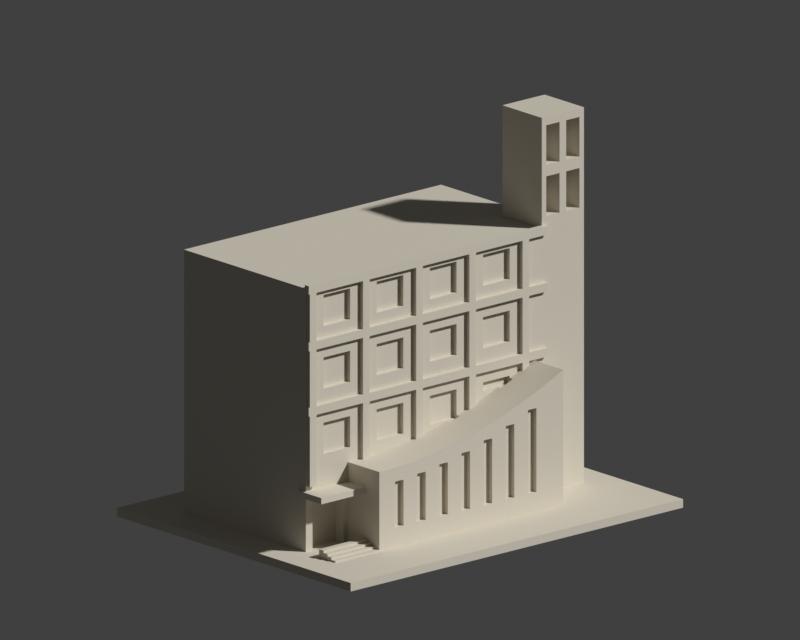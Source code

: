 # Source: scene.blend  (saved by Blender 4.3.34; exported with 4.5.12 LTS)
import bpy
from mathutils import Matrix  # noqa: F401  (used for matrix-valued properties, if any)

bpy.ops.wm.read_factory_settings(use_empty=True)
scene = bpy.context.scene
scene.name = 'Scene'

# ---- collections
col_collection = bpy.data.collections.new('Collection'); scene.collection.children.link(col_collection)

# ---- materials (node trees are filled in below, after node groups)
mat_warm_stone_preview_only = bpy.data.materials.new('Warm stone preview only')
mat_warm_stone_preview_only.diffuse_color = (0.69, 0.64, 0.54, 1.0)

# ---- material node trees

# ---- world
world_world = bpy.data.worlds.new('World'); scene.world = world_world
world_world.use_nodes = True; world_world.node_tree.nodes.clear()
_N = world_world.node_tree.nodes; _L = world_world.node_tree.links
n0 = _N.new('ShaderNodeOutputWorld'); n0.name = 'World Output'; n0.location = (300, 300)
n1 = _N.new('ShaderNodeBackground'); n1.name = 'Background'; n1.location = (10, 300)
n1.inputs[0].default_value = (0.05088, 0.05088, 0.05088, 1.0)
_L.new(n1.outputs[0], n0.inputs[0])
n0.is_active_output = True
world_world.color = (0.055, 0.065, 0.085)
world_world.sun_shadow_jitter_overblur = 0.0

# ---- cameras
cam_camera_001 = bpy.data.cameras.new('Camera.001')
cam_camera_001.type = 'ORTHO'
cam_camera_001.ortho_scale = 270.2
cam_camera_001.display_size = 1000.0

# ---- meshes
me_model = bpy.data.meshes.new('model')
me_model.from_pydata([(-75.0, -59.5, 3.0), (-39.0, -38.15, 3.0), (-63.0, -38.15, 3.0), (-75.0, -59.5, 0.0), (-75.0, 59.5, 3.0), (-63.0, -29.85, 3.0), (-59.0, -22.0, 3.0), (-62.0, -22.0, 3.0), (-53.19, -26.0, 3.0), (-63.0, -35.85, 3.0), (-63.0, -34.15, 3.0), (-63.0, -31.85, 3.0), (-43.0, -29.85, 3.0), (-48.34, -24.09, 3.0), (-43.0, -22.0, 3.0), (-45.0, -22.0, 3.0), (75.0, -59.5, 0.0), (40.0, -38.0, 3.0), (-39.0, -38.0, 3.0), (-75.0, 59.5, 0.0), (-62.0, 40.0, 3.0), (75.0, 59.5, 3.0), (75.0, -59.5, 3.0), (40.0, -22.0, 3.0), (53.97, -22.0, 3.0), (63.5, -22.0, 3.0), (75.0, 59.5, 0.0), (54.0, 40.0, 3.0), (54.0, -2.0, 3.0), (63.5, -2.0, 3.0), (-59.0, -22.0, 22.0), (-62.0, -22.0, 22.0), (-62.0, -19.0, 22.0), (-62.0, -22.0, 24.2), (-61.5, -22.0, 26.0), (-62.0, -22.0, 51.0), (-62.0, -19.0, 24.2), (-58.5, -22.0, 26.0), (-43.0, -22.0, 22.0), (-45.0, -22.0, 22.0), (-43.0, -22.0, 24.2), (-43.0, -22.0, 31.0), (-54.0, -22.0, 36.0), (-37.5, -22.0, 31.09), (-40.56, -22.0, 31.02), (-38.12, -22.0, 31.07), (-54.0, -22.0, 47.0), (-58.5, -22.0, 51.0), (-61.5, -22.0, 51.0), (-62.0, -22.0, 54.0), (-61.5, -22.0, 54.0), (-62.0, -22.0, 74.0), (-61.5, -22.0, 74.0), (-58.5, -22.0, 54.0), (-54.0, -22.0, 70.0), (-58.5, -22.0, 74.0), (-62.0, 40.0, 95.8), (-42.0, -22.0, 47.0), (-42.0, -22.0, 36.0), (-37.5, -22.0, 51.0), (-37.5, -22.0, 54.0), (-54.0, -22.0, 59.0), (-42.0, -22.0, 59.0), (-37.5, -22.0, 74.0), (-30.79, -22.0, 31.43), (-28.35, -22.0, 31.61), (-30.0, -22.0, 36.0), (-25.91, -22.0, 31.84), (-23.47, -22.0, 32.09), (-21.03, -22.0, 32.38), (-18.59, -22.0, 32.7), (-16.15, -22.0, 33.06), (-13.5, -22.0, 33.49), (-13.71, -22.0, 33.45), (-34.5, -22.0, 31.21), (-33.24, -22.0, 31.27), (-34.5, -22.0, 51.0), (-30.0, -22.0, 47.0), (-18.0, -22.0, 36.0), (-18.0, -22.0, 47.0), (-13.5, -22.0, 51.0), (-34.5, -22.0, 54.0), (-30.0, -22.0, 70.0), (-34.5, -22.0, 74.0), (-30.0, -22.0, 59.0), (-13.5, -22.0, 54.0), (-18.0, -22.0, 59.0), (-10.5, -22.0, 34.02), (-8.824, -22.0, 34.34), (-10.5, -22.0, 51.0), (-6.382, -22.0, 34.83), (-3.941, -22.0, 35.36), (-6.0, -22.0, 36.72), (-1.5, -22.0, 35.92), (0.9412, -22.0, 36.52), (1.729, -22.0, 36.72), (-6.0, -22.0, 47.0), (6.0, -22.0, 47.0), (-13.5, -22.0, 74.0), (-10.5, -22.0, 54.0), (10.5, -22.0, 54.0), (-6.0, -22.0, 59.0), (-6.0, -22.0, 70.0), (-10.5, -22.0, 74.0), (-62.0, -22.0, 77.0), (-61.5, -22.0, 77.0), (-62.0, -22.0, 94.0), (-61.5, -22.0, 94.0), (-58.5, -22.0, 77.0), (-54.0, -22.0, 92.0), (-58.5, -22.0, 94.0), (-62.0, -22.0, 95.8), (-62.0, -21.5, 95.8), (-42.0, -22.0, 70.0), (-54.0, -22.0, 81.0), (-37.5, -22.0, 77.0), (-42.0, -22.0, 81.0), (-37.5, -22.0, 94.0), (-42.0, -22.0, 92.0), (-34.5, -22.0, 77.0), (-30.0, -22.0, 81.0), (-30.0, -22.0, 92.0), (-18.0, -22.0, 70.0), (-13.5, -22.0, 77.0), (-18.0, -22.0, 81.0), (-34.5, -22.0, 94.0), (-13.5, -22.0, 94.0), (-18.0, -22.0, 92.0), (44.5, -21.5, 95.8), (6.0, -22.0, 70.0), (-10.5, -22.0, 77.0), (-6.0, -22.0, 81.0), (-6.0, -22.0, 92.0), (10.5, -22.0, 77.0), (-10.5, -22.0, 94.0), (10.5, -22.0, 94.0), (54.0, 40.0, 95.8), (10.5, -22.0, 51.0), (8.265, -22.0, 38.52), (6.0, -22.0, 37.87), (10.5, -22.0, 39.19), (13.5, -22.0, 40.13), (15.59, -22.0, 40.82), (13.5, -22.0, 51.0), (18.03, -22.0, 41.65), (18.0, -22.0, 43.96), (18.0, -22.0, 47.0), (6.0, -22.0, 59.0), (10.5, -22.0, 74.0), (13.5, -22.0, 54.0), (18.0, -22.0, 59.0), (18.0, -22.0, 70.0), (13.5, -22.0, 74.0), (20.47, -22.0, 42.52), (22.91, -22.0, 43.42), (24.31, -22.0, 43.96), (30.0, -22.0, 47.0), (32.68, -22.0, 47.38), (34.5, -22.0, 51.0), (30.24, -22.0, 46.34), (30.0, -22.0, 46.24), (34.5, -22.0, 48.18), (34.5, -22.0, 54.0), (30.0, -22.0, 59.0), (34.5, -22.0, 74.0), (40.0, -22.0, 50.7), (46.0, -22.0, 51.0), (37.5, -22.0, 49.53), (37.56, -22.0, 49.56), (37.5, -22.0, 51.0), (37.5, -22.0, 54.0), (46.0, -22.0, 54.0), (37.5, -22.0, 74.0), (46.0, -22.0, 74.0), (6.0, -22.0, 81.0), (13.5, -22.0, 77.0), (18.0, -22.0, 81.0), (18.0, -22.0, 92.0), (6.0, -22.0, 92.0), (13.5, -22.0, 94.0), (30.0, -22.0, 70.0), (34.5, -22.0, 77.0), (30.0, -22.0, 81.0), (34.5, -22.0, 94.0), (30.0, -22.0, 92.0), (37.5, -22.0, 77.0), (46.0, -22.0, 77.0), (37.5, -22.0, 94.0), (46.0, -22.0, 94.0), (54.0, -2.0, 95.8), (44.5, -2.0, 95.8), (-54.0, -20.4, 36.0), (-42.0, -20.4, 36.0), (-54.0, -20.4, 47.0), (-42.0, -20.4, 47.0), (-54.0, -20.4, 59.0), (-42.0, -20.4, 59.0), (-54.0, -20.4, 70.0), (-42.0, -20.4, 70.0), (-54.0, -20.4, 81.0), (-42.0, -20.4, 81.0), (-54.0, -20.4, 92.0), (-42.0, -20.4, 92.0), (-30.0, -20.4, 36.0), (-30.0, -20.4, 47.0), (-18.0, -20.4, 36.0), (-18.0, -20.4, 47.0), (-30.0, -20.4, 59.0), (-30.0, -20.4, 70.0), (-18.0, -20.4, 59.0), (-18.0, -20.4, 70.0), (-30.0, -20.4, 81.0), (-18.0, -20.4, 81.0), (-30.0, -20.4, 92.0), (-18.0, -20.4, 92.0), (-6.0, -20.4, 36.72), (-6.0, -20.4, 47.0), (6.0, -20.4, 47.0), (6.0, -23.6, 36.72), (1.729, -23.6, 36.72), (3.382, -23.6, 37.15), (5.824, -23.6, 37.82), (6.0, -23.6, 37.87), (6.0, -20.4, 36.72), (-6.0, -20.4, 59.0), (6.0, -20.4, 59.0), (-6.0, -20.4, 70.0), (6.0, -20.4, 70.0), (-6.0, -20.4, 81.0), (6.0, -20.4, 81.0), (-6.0, -20.4, 92.0), (6.0, -20.4, 92.0), (18.0, -20.4, 43.96), (18.0, -20.4, 47.0), (30.0, -23.6, 43.96), (24.31, -23.6, 43.96), (25.35, -23.6, 44.36), (27.79, -23.6, 45.33), (30.0, -20.4, 47.0), (30.0, -20.4, 43.96), (30.0, -23.6, 46.24), (18.0, -20.4, 59.0), (18.0, -20.4, 70.0), (30.0, -20.4, 59.0), (30.0, -20.4, 70.0), (18.0, -20.4, 81.0), (18.0, -20.4, 92.0), (30.0, -20.4, 81.0), (30.0, -20.4, 92.0), (-61.5, -23.5, 26.0), (-58.5, -23.5, 26.0), (-61.5, -23.5, 51.0), (-58.5, -23.5, 51.0), (-61.5, -23.5, 54.0), (-61.5, -23.5, 74.0), (-58.5, -23.5, 54.0), (-58.5, -23.5, 74.0), (-61.5, -23.5, 77.0), (-61.5, -23.5, 94.0), (-58.5, -23.5, 77.0), (-58.5, -23.5, 94.0), (-37.5, -23.5, 31.09), (-35.68, -23.5, 31.15), (-37.5, -23.5, 51.0), (-34.5, -23.5, 31.21), (-34.5, -23.5, 51.0), (-37.5, -23.5, 54.0), (-34.5, -23.5, 54.0), (-37.5, -23.5, 74.0), (-34.5, -23.5, 74.0), (-37.5, -23.5, 77.0), (-34.5, -23.5, 77.0), (-37.5, -23.5, 94.0), (-34.5, -23.5, 94.0), (-13.5, -23.5, 33.49), (-13.5, -23.5, 51.0), (-11.26, -23.5, 33.88), (-10.5, -23.5, 34.02), (-10.5, -23.5, 51.0), (-13.5, -23.5, 54.0), (-10.5, -23.5, 54.0), (-13.5, -23.5, 74.0), (-10.5, -23.5, 74.0), (-13.5, -23.5, 77.0), (-10.5, -23.5, 77.0), (-13.5, -23.5, 94.0), (-10.5, -23.5, 94.0), (10.5, -23.5, 39.19), (10.71, -23.5, 39.25), (10.5, -23.5, 51.0), (13.15, -23.5, 40.01), (13.5, -23.5, 40.13), (13.5, -23.5, 51.0), (10.5, -23.5, 54.0), (13.5, -23.5, 54.0), (10.5, -23.5, 74.0), (13.5, -23.5, 74.0), (10.5, -23.5, 77.0), (13.5, -23.5, 77.0), (10.5, -23.5, 94.0), (13.5, -23.5, 94.0), (34.5, -23.5, 48.18), (35.12, -23.5, 48.45), (34.5, -23.5, 51.0), (37.5, -23.5, 49.53), (37.5, -23.5, 51.0), (34.5, -23.5, 54.0), (34.5, -23.5, 74.0), (37.5, -23.5, 54.0), (37.5, -23.5, 74.0), (34.5, -23.5, 77.0), (37.5, -23.5, 77.0), (34.5, -23.5, 94.0), (37.5, -23.5, 94.0), (-62.0, -23.5, 51.0), (-62.0, -23.5, 54.0), (46.0, -23.5, 51.0), (46.0, -23.5, 54.0), (-62.0, -23.5, 74.0), (-62.0, -23.5, 77.0), (46.0, -23.5, 74.0), (46.0, -23.5, 77.0), (-62.0, -23.5, 94.0), (-62.0, -23.5, 97.0), (-62.0, -21.5, 97.0), (46.0, -23.5, 97.0), (44.5, -21.5, 97.0), (46.0, -23.5, 94.0), (44.5, -22.0, 97.0), (46.0, -22.0, 97.0), (46.5, -22.0, 100.0), (63.5, -22.0, 135.0), (61.5, -2.0, 100.0), (52.5, -22.0, 100.0), (46.5, -2.0, 100.0), (52.5, -2.0, 100.0), (55.5, -22.0, 100.0), (61.5, -22.0, 100.0), (61.5, -22.0, 114.0), (61.5, -22.0, 118.0), (61.5, -22.0, 132.0), (61.5, -2.0, 114.0), (61.5, -2.0, 118.0), (61.5, -2.0, 132.0), (63.5, -2.0, 135.0), (55.5, -2.0, 100.0), (46.5, -22.0, 114.0), (44.5, -22.0, 135.0), (46.5, -22.0, 118.0), (44.5, -2.0, 135.0), (46.5, -22.0, 132.0), (55.5, -22.0, 114.0), (52.5, -22.0, 114.0), (52.5, -22.0, 118.0), (55.5, -22.0, 118.0), (55.5, -22.0, 132.0), (52.5, -22.0, 132.0), (46.5, -2.0, 114.0), (52.5, -2.0, 114.0), (55.5, -2.0, 114.0), (46.5, -2.0, 118.0), (52.5, -2.0, 118.0), (55.5, -2.0, 118.0), (46.5, -2.0, 132.0), (52.5, -2.0, 132.0), (55.5, -2.0, 132.0), (-35.9, -38.0, 10.0), (-39.0, -38.0, 3.6), (-43.0, -38.0, 3.6), (-43.0, -38.0, 31.0), (-43.0, -36.15, 4.4), (-43.0, -36.15, 3.6), (-43.0, -34.15, 5.2), (-43.0, -34.15, 4.4), (-43.0, -32.15, 6.0), (-43.0, -32.15, 5.2), (-43.0, -31.0, 22.0), (-40.56, -38.0, 31.02), (-38.12, -38.0, 31.07), (-35.68, -38.0, 31.15), (-43.0, -31.0, 24.2), (-43.0, -29.85, 6.0), (-32.1, -38.0, 10.0), (-25.9, -38.0, 10.0), (-22.1, -38.0, 10.0), (-35.9, -38.0, 26.23), (-32.1, -38.0, 26.23), (-15.9, -38.0, 10.0), (-12.1, -38.0, 10.0), (-5.9, -38.0, 10.0), (-33.24, -38.0, 31.27), (-30.79, -38.0, 31.43), (-28.35, -38.0, 31.61), (-25.91, -38.0, 31.84), (-25.9, -38.0, 27.03), (-15.9, -38.0, 28.4), (-22.1, -38.0, 27.03), (-23.47, -38.0, 32.09), (-12.1, -38.0, 28.4), (-21.03, -38.0, 32.38), (-18.59, -38.0, 32.7), (-2.1, -38.0, 10.0), (4.1, -38.0, 10.0), (7.9, -38.0, 10.0), (-5.9, -38.0, 30.35), (-16.15, -38.0, 33.06), (-13.71, -38.0, 33.45), (-11.26, -38.0, 33.88), (4.1, -38.0, 32.87), (-2.1, -38.0, 30.35), (-8.824, -38.0, 34.34), (-6.382, -38.0, 34.83), (-3.941, -38.0, 35.36), (-1.5, -38.0, 35.92), (0.9412, -38.0, 36.52), (14.1, -38.0, 35.95), (14.1, -38.0, 10.0), (7.9, -38.0, 32.87), (17.9, -38.0, 10.0), (24.1, -38.0, 10.0), (27.9, -38.0, 10.0), (24.1, -38.0, 39.61), (17.9, -38.0, 35.95), (27.9, -38.0, 39.61), (27.79, -38.0, 45.33), (30.24, -38.0, 46.34), (32.68, -38.0, 47.38), (35.12, -38.0, 48.45), (3.382, -38.0, 37.15), (5.824, -38.0, 37.82), (8.265, -38.0, 38.52), (10.71, -38.0, 39.25), (13.15, -38.0, 40.01), (15.59, -38.0, 40.82), (18.03, -38.0, 41.65), (20.47, -38.0, 42.52), (22.91, -38.0, 43.42), (25.35, -38.0, 44.36), (37.56, -38.0, 49.56), (40.0, -38.0, 50.7), (-32.1, -36.4, 10.0), (-35.9, -36.4, 10.0), (-32.1, -36.4, 26.23), (-35.9, -36.4, 26.23), (-25.9, -36.4, 10.0), (-22.1, -36.4, 10.0), (-22.1, -36.4, 27.03), (-25.9, -36.4, 27.03), (-15.9, -36.4, 10.0), (-12.1, -36.4, 10.0), (-12.1, -36.4, 28.4), (-15.9, -36.4, 28.4), (-5.9, -36.4, 10.0), (-2.1, -36.4, 10.0), (-2.1, -36.4, 30.35), (-5.9, -36.4, 30.35), (7.9, -36.4, 10.0), (4.1, -36.4, 10.0), (7.9, -36.4, 32.87), (4.1, -36.4, 32.87), (17.9, -36.4, 10.0), (14.1, -36.4, 10.0), (17.9, -36.4, 35.95), (14.1, -36.4, 35.95), (27.9, -36.4, 10.0), (24.1, -36.4, 10.0), (27.9, -36.4, 39.61), (24.1, -36.4, 39.61), (-59.0, -18.0, 3.0), (-59.0, -18.0, 22.0), (-52.0, -22.0, 22.0), (-45.0, -18.0, 3.0), (-45.0, -18.0, 22.0), (-48.03, -24.27, 22.0), (-63.0, -31.0, 22.0), (-63.0, -31.0, 24.2), (-63.0, -19.0, 24.2), (-63.0, -19.0, 22.0), (-63.0, -38.15, 3.6), (-63.0, -36.15, 3.6), (-63.0, -35.85, 3.6), (-39.0, -38.15, 3.6), (-63.0, -36.15, 4.4), (-63.0, -34.15, 4.4), (-63.0, -34.15, 5.2), (-63.0, -32.15, 5.2), (-63.0, -31.85, 5.2), (-63.0, -32.15, 6.0), (-63.0, -29.85, 6.0)], [], [(0, 1, 2), (3, 0, 4), (5, 6, 7), (5, 8, 6), (0, 2, 4), (2, 9, 4), (9, 10, 4), (10, 11, 4), (11, 5, 4), (5, 12, 8), (12, 13, 8), (12, 14, 13), (14, 15, 13), (3, 16, 0), (0, 17, 1), (1, 17, 18), (3, 19, 16), (5, 7, 4), (3, 4, 19), (7, 20, 4), (19, 4, 21), (20, 21, 4), (0, 22, 17), (0, 16, 22), (17, 22, 23), (22, 24, 23), (22, 25, 24), (16, 26, 22), (22, 21, 25), (19, 26, 16), (20, 27, 21), (19, 21, 26), (28, 29, 27), (25, 21, 29), (22, 26, 21), (29, 21, 27), (7, 30, 31), (7, 31, 32), (7, 6, 30), (33, 34, 35), (33, 35, 36), (33, 37, 34), (14, 38, 15), (38, 39, 15), (33, 40, 37), (37, 41, 42), (37, 40, 41), (41, 43, 42), (41, 44, 43), (44, 45, 43), (37, 46, 47), (34, 48, 35), (49, 50, 51), (50, 52, 51), (53, 54, 55), (7, 32, 56), (36, 35, 56), (35, 49, 56), (37, 42, 46), (47, 46, 57), (43, 58, 42), (43, 59, 58), (47, 57, 59), (59, 57, 58), (53, 60, 61), (53, 61, 54), (60, 62, 61), (60, 63, 62), (64, 65, 66), (65, 67, 66), (67, 68, 66), (68, 69, 66), (69, 70, 66), (70, 71, 72), (71, 73, 72), (74, 75, 76), (75, 64, 76), (64, 66, 76), (76, 66, 77), (70, 78, 66), (76, 77, 79), (76, 79, 80), (81, 82, 83), (81, 84, 82), (81, 85, 84), (85, 86, 84), (70, 72, 78), (72, 80, 78), (87, 88, 89), (80, 79, 78), (90, 91, 92), (88, 90, 89), (90, 92, 89), (91, 93, 92), (93, 94, 92), (94, 95, 92), (89, 92, 96), (89, 96, 97), (85, 98, 86), (99, 100, 101), (99, 101, 102), (99, 102, 103), (104, 105, 106), (105, 107, 106), (108, 109, 110), (106, 111, 112), (49, 51, 56), (51, 104, 56), (104, 106, 56), (106, 112, 56), (55, 54, 113), (108, 114, 109), (108, 115, 114), (55, 113, 63), (63, 113, 62), (115, 116, 114), (115, 117, 116), (110, 109, 117), (117, 109, 118), (117, 118, 116), (119, 120, 121), (83, 82, 122), (83, 122, 98), (119, 123, 120), (123, 124, 120), (119, 121, 125), (126, 121, 127), (125, 121, 126), (112, 128, 56), (98, 122, 86), (123, 126, 124), (103, 102, 129), (130, 131, 132), (130, 133, 131), (126, 127, 124), (130, 132, 134), (134, 132, 135), (32, 36, 56), (7, 56, 20), (20, 56, 136), (89, 97, 137), (138, 137, 139), (137, 97, 139), (138, 140, 137), (141, 142, 143), (142, 144, 143), (144, 145, 143), (143, 145, 146), (100, 147, 101), (100, 148, 147), (149, 150, 151), (149, 151, 152), (144, 153, 145), (153, 154, 145), (154, 155, 145), (143, 146, 156), (143, 156, 157), (143, 157, 158), (159, 156, 160), (159, 157, 156), (157, 161, 158), (149, 162, 150), (162, 163, 150), (162, 164, 163), (23, 24, 165), (24, 166, 165), (167, 168, 169), (168, 165, 169), (169, 165, 166), (170, 171, 172), (171, 173, 172), (103, 129, 148), (148, 129, 147), (133, 174, 131), (133, 135, 174), (175, 176, 177), (135, 132, 178), (135, 178, 174), (175, 177, 179), (152, 151, 180), (152, 180, 164), (175, 181, 176), (181, 182, 176), (164, 180, 163), (181, 183, 182), (183, 177, 184), (179, 177, 183), (183, 184, 182), (185, 186, 187), (186, 188, 187), (20, 136, 27), (28, 27, 189), (189, 27, 136), (56, 128, 190), (56, 190, 136), (190, 189, 136), (191, 46, 42), (191, 42, 192), (191, 193, 46), (191, 194, 193), (193, 57, 46), (192, 42, 58), (191, 192, 194), (192, 58, 194), (193, 194, 57), (194, 58, 57), (195, 61, 196), (195, 54, 61), (195, 197, 54), (195, 198, 197), (196, 61, 62), (195, 196, 198), (196, 62, 198), (198, 62, 113), (197, 113, 54), (197, 198, 113), (199, 114, 200), (200, 114, 116), (199, 109, 114), (199, 201, 109), (199, 202, 201), (201, 118, 109), (199, 200, 202), (201, 202, 118), (200, 116, 202), (202, 116, 118), (203, 77, 66), (203, 204, 77), (203, 66, 205), (205, 66, 78), (203, 205, 206), (203, 206, 204), (204, 79, 77), (204, 206, 79), (205, 78, 206), (206, 78, 79), (207, 82, 84), (207, 208, 82), (207, 84, 209), (209, 84, 86), (207, 210, 208), (207, 209, 210), (209, 86, 210), (210, 86, 122), (208, 122, 82), (208, 210, 122), (211, 120, 212), (212, 120, 124), (211, 121, 120), (211, 213, 121), (211, 214, 213), (213, 127, 121), (211, 212, 214), (213, 214, 127), (212, 124, 214), (214, 124, 127), (215, 96, 92), (215, 92, 95), (215, 216, 96), (215, 217, 216), (216, 97, 96), (218, 95, 219), (218, 219, 220), (218, 220, 221), (218, 221, 222), (218, 222, 139), (215, 95, 223), (218, 223, 95), (215, 223, 217), (218, 139, 223), (223, 139, 217), (216, 217, 97), (217, 139, 97), (224, 101, 225), (224, 102, 101), (224, 226, 102), (224, 227, 226), (226, 129, 102), (225, 101, 147), (224, 225, 227), (225, 147, 227), (227, 147, 129), (226, 227, 129), (228, 131, 229), (228, 132, 131), (228, 230, 132), (228, 231, 230), (230, 178, 132), (229, 131, 174), (228, 229, 231), (230, 231, 178), (229, 174, 231), (231, 174, 178), (232, 146, 145), (232, 233, 146), (234, 235, 236), (234, 155, 235), (234, 236, 237), (232, 145, 155), (232, 238, 233), (233, 156, 146), (232, 155, 239), (234, 239, 155), (232, 239, 238), (233, 238, 156), (234, 237, 240), (234, 240, 239), (239, 240, 160), (239, 160, 238), (238, 160, 156), (241, 151, 150), (241, 242, 151), (241, 150, 243), (243, 150, 163), (241, 244, 242), (241, 243, 244), (243, 163, 244), (244, 163, 180), (242, 180, 151), (242, 244, 180), (245, 177, 176), (245, 246, 177), (245, 176, 247), (247, 176, 182), (245, 248, 246), (246, 184, 177), (245, 247, 248), (246, 248, 184), (247, 182, 248), (248, 182, 184), (249, 34, 37), (249, 37, 250), (249, 48, 34), (249, 250, 251), (250, 37, 47), (249, 251, 48), (250, 252, 251), (250, 47, 252), (253, 52, 50), (253, 254, 52), (253, 255, 254), (255, 53, 256), (255, 256, 254), (53, 55, 256), (257, 258, 105), (257, 259, 258), (259, 108, 260), (105, 258, 107), (259, 260, 258), (108, 110, 260), (261, 262, 263), (261, 263, 43), (262, 264, 263), (264, 74, 265), (43, 263, 59), (264, 265, 263), (74, 76, 265), (266, 267, 268), (266, 63, 60), (267, 81, 269), (266, 268, 63), (267, 269, 268), (81, 83, 269), (270, 271, 272), (270, 117, 115), (271, 119, 125), (270, 272, 117), (271, 273, 272), (271, 125, 273), (274, 275, 72), (274, 276, 275), (276, 277, 275), (277, 87, 278), (72, 275, 80), (277, 278, 275), (87, 89, 278), (279, 98, 85), (279, 280, 281), (280, 99, 282), (279, 281, 98), (280, 282, 281), (99, 103, 282), (283, 126, 123), (283, 284, 285), (284, 130, 134), (283, 285, 126), (284, 286, 285), (284, 134, 286), (287, 137, 140), (287, 288, 289), (288, 290, 289), (290, 291, 289), (291, 141, 292), (287, 289, 137), (291, 292, 289), (141, 143, 292), (293, 148, 100), (293, 294, 295), (294, 149, 296), (293, 295, 148), (294, 296, 295), (149, 152, 296), (297, 135, 133), (297, 298, 299), (298, 175, 179), (297, 299, 135), (298, 300, 299), (298, 179, 300), (301, 302, 303), (301, 158, 161), (301, 303, 158), (302, 304, 303), (303, 304, 305), (306, 307, 162), (306, 308, 307), (162, 307, 164), (308, 309, 307), (304, 167, 305), (167, 169, 305), (308, 170, 309), (170, 172, 309), (310, 183, 181), (310, 311, 312), (310, 312, 183), (312, 311, 313), (311, 185, 187), (311, 187, 313), (314, 251, 315), (314, 48, 251), (314, 35, 48), (314, 315, 35), (315, 49, 35), (315, 253, 49), (253, 50, 49), (251, 252, 315), (315, 252, 263), (252, 47, 59), (255, 266, 53), (315, 263, 265), (252, 59, 263), (53, 266, 60), (315, 265, 275), (315, 275, 278), (265, 76, 80), (267, 279, 81), (315, 316, 253), (253, 316, 255), (315, 278, 289), (265, 80, 275), (81, 279, 85), (255, 316, 266), (315, 289, 292), (266, 316, 267), (315, 292, 303), (278, 89, 137), (280, 293, 99), (267, 316, 279), (315, 303, 305), (278, 137, 289), (99, 293, 100), (315, 305, 316), (279, 316, 280), (280, 316, 293), (292, 143, 158), (294, 306, 149), (293, 316, 294), (292, 158, 303), (149, 306, 162), (294, 316, 306), (306, 316, 308), (305, 169, 166), (308, 317, 170), (305, 166, 316), (308, 316, 317), (317, 171, 170), (316, 166, 171), (316, 171, 317), (318, 254, 319), (318, 52, 254), (318, 51, 52), (318, 319, 51), (254, 256, 319), (319, 104, 51), (319, 257, 104), (257, 105, 104), (256, 268, 319), (256, 55, 63), (259, 270, 108), (319, 268, 269), (256, 63, 268), (108, 270, 115), (319, 269, 281), (319, 281, 282), (269, 83, 98), (319, 282, 295), (269, 98, 281), (271, 283, 119), (319, 320, 257), (257, 320, 259), (119, 283, 123), (319, 295, 296), (259, 320, 270), (319, 296, 307), (282, 103, 148), (270, 320, 271), (284, 297, 130), (271, 320, 283), (319, 307, 309), (282, 148, 295), (319, 309, 320), (130, 297, 133), (283, 320, 284), (284, 320, 297), (296, 152, 164), (296, 164, 307), (298, 310, 175), (297, 320, 298), (175, 310, 181), (298, 320, 310), (309, 172, 173), (309, 173, 320), (320, 173, 186), (310, 320, 311), (311, 321, 185), (320, 321, 311), (321, 186, 185), (320, 186, 321), (322, 107, 258), (322, 106, 107), (322, 111, 106), (322, 258, 323), (322, 324, 111), (322, 323, 324), (258, 260, 323), (111, 324, 112), (323, 260, 272), (260, 110, 117), (323, 272, 273), (260, 117, 272), (323, 273, 285), (323, 285, 286), (273, 125, 126), (323, 325, 324), (273, 126, 285), (323, 286, 299), (112, 324, 326), (323, 299, 300), (286, 134, 135), (323, 300, 312), (286, 135, 299), (323, 312, 313), (323, 313, 327), (112, 326, 128), (324, 328, 326), (323, 327, 325), (324, 325, 328), (300, 179, 183), (300, 183, 312), (313, 187, 188), (313, 188, 327), (325, 329, 328), (327, 188, 325), (325, 188, 329), (24, 25, 166), (25, 171, 166), (25, 173, 171), (25, 186, 173), (25, 188, 186), (25, 329, 188), (25, 330, 329), (25, 29, 331), (28, 189, 29), (29, 189, 332), (25, 333, 330), (190, 334, 335), (190, 335, 189), (333, 25, 336), (25, 337, 336), (25, 338, 337), (25, 339, 338), (25, 340, 339), (25, 331, 340), (29, 332, 341), (29, 341, 342), (29, 342, 343), (29, 344, 331), (29, 343, 344), (189, 345, 332), (329, 330, 346), (328, 347, 326), (328, 329, 347), (329, 346, 348), (128, 326, 349), (329, 348, 350), (333, 336, 351), (351, 352, 333), (352, 348, 346), (352, 353, 348), (353, 352, 354), (351, 354, 352), (329, 350, 347), (326, 347, 349), (353, 354, 355), (347, 350, 356), (347, 331, 349), (355, 356, 353), (347, 356, 331), (128, 349, 190), (190, 349, 334), (349, 357, 334), (189, 335, 358), (189, 358, 345), (359, 345, 358), (357, 360, 361), (357, 361, 358), (361, 362, 358), (359, 358, 362), (349, 360, 357), (349, 363, 360), (361, 364, 362), (349, 364, 363), (349, 365, 364), (365, 362, 364), (349, 344, 365), (351, 338, 354), (338, 339, 354), (331, 356, 355), (331, 355, 340), (359, 362, 342), (359, 342, 341), (349, 331, 344), (344, 343, 365), (333, 335, 330), (330, 335, 334), (330, 334, 346), (333, 352, 358), (352, 346, 357), (346, 334, 357), (333, 358, 335), (357, 358, 352), (353, 361, 348), (348, 360, 350), (350, 363, 356), (353, 356, 364), (348, 361, 360), (350, 360, 363), (353, 364, 361), (356, 363, 364), (337, 332, 336), (336, 332, 345), (336, 345, 351), (351, 345, 359), (337, 338, 341), (351, 359, 338), (337, 341, 332), (359, 341, 338), (354, 362, 355), (355, 362, 365), (339, 342, 354), (355, 365, 340), (339, 340, 343), (354, 342, 362), (339, 343, 342), (340, 365, 343), (18, 366, 367), (368, 367, 369), (368, 370, 371), (370, 372, 373), (372, 374, 375), (368, 376, 370), (370, 376, 372), (372, 376, 374), (367, 377, 369), (367, 378, 377), (367, 379, 378), (368, 369, 376), (369, 380, 376), (369, 41, 380), (369, 377, 41), (377, 378, 44), (12, 381, 14), (374, 38, 381), (374, 376, 38), (381, 38, 14), (380, 41, 40), (377, 44, 41), (378, 45, 44), (378, 261, 45), (45, 261, 43), (18, 382, 366), (18, 383, 382), (18, 384, 383), (367, 366, 385), (386, 382, 383), (18, 387, 384), (18, 388, 387), (18, 389, 388), (367, 385, 379), (379, 385, 386), (379, 386, 390), (390, 386, 391), (391, 386, 392), (392, 386, 393), (378, 379, 261), (379, 390, 262), (390, 391, 75), (391, 392, 64), (386, 383, 394), (384, 395, 396), (397, 386, 394), (397, 394, 396), (393, 386, 397), (397, 396, 395), (397, 398, 399), (392, 393, 65), (393, 397, 67), (397, 399, 68), (399, 400, 69), (18, 401, 389), (18, 402, 401), (384, 387, 395), (18, 403, 402), (388, 389, 404), (388, 404, 398), (397, 395, 398), (399, 398, 400), (400, 398, 404), (400, 404, 405), (405, 404, 406), (406, 404, 407), (400, 405, 70), (405, 406, 71), (406, 407, 274), (401, 408, 409), (407, 409, 410), (407, 404, 409), (410, 409, 411), (411, 409, 408), (407, 410, 277), (411, 408, 412), (412, 408, 413), (410, 411, 88), (411, 412, 90), (412, 413, 91), (413, 414, 93), (379, 262, 261), (390, 264, 262), (390, 74, 264), (390, 75, 74), (391, 64, 75), (392, 65, 64), (393, 67, 65), (397, 68, 67), (399, 69, 68), (400, 70, 69), (405, 71, 70), (406, 73, 71), (407, 276, 274), (406, 274, 73), (274, 72, 73), (407, 277, 276), (410, 87, 277), (410, 88, 87), (411, 90, 88), (412, 91, 90), (413, 93, 91), (18, 17, 403), (408, 401, 402), (415, 403, 416), (403, 415, 417), (17, 416, 403), (17, 418, 416), (17, 419, 418), (17, 420, 419), (421, 418, 419), (418, 421, 422), (17, 423, 420), (424, 423, 17), (424, 17, 425), (425, 17, 426), (426, 17, 427), (413, 408, 414), (414, 408, 417), (414, 417, 428), (428, 417, 415), (428, 415, 429), (414, 428, 94), (428, 429, 220), (429, 430, 222), (430, 431, 138), (429, 415, 430), (430, 415, 431), (431, 415, 432), (432, 415, 422), (432, 422, 433), (431, 432, 288), (432, 433, 291), (433, 434, 142), (433, 422, 421), (433, 421, 434), (434, 421, 435), (435, 421, 436), (436, 421, 423), (436, 423, 437), (437, 423, 424), (434, 435, 144), (435, 436, 153), (436, 437, 154), (437, 424, 236), (424, 425, 237), (425, 426, 159), (426, 427, 157), (427, 438, 302), (93, 414, 94), (428, 219, 94), (428, 220, 219), (94, 219, 95), (429, 221, 220), (429, 222, 221), (430, 138, 222), (138, 139, 222), (431, 288, 287), (431, 287, 138), (432, 290, 288), (432, 291, 290), (138, 287, 140), (433, 141, 291), (433, 142, 141), (434, 144, 142), (435, 153, 144), (436, 154, 153), (437, 236, 235), (437, 235, 154), (424, 237, 236), (154, 235, 155), (425, 240, 237), (425, 159, 240), (426, 157, 159), (159, 160, 240), (427, 302, 301), (427, 301, 157), (302, 438, 304), (301, 161, 157), (427, 17, 438), (17, 439, 438), (17, 165, 439), (438, 439, 168), (17, 23, 165), (438, 167, 304), (438, 168, 167), (439, 165, 168), (440, 366, 382), (441, 385, 366), (440, 382, 386), (441, 366, 440), (441, 440, 442), (443, 386, 385), (441, 443, 385), (441, 442, 443), (440, 386, 442), (443, 442, 386), (444, 394, 383), (445, 383, 384), (444, 383, 445), (444, 445, 446), (445, 384, 446), (446, 384, 396), (447, 396, 394), (444, 447, 394), (444, 446, 447), (447, 446, 396), (448, 395, 387), (449, 387, 388), (448, 387, 449), (448, 449, 450), (449, 388, 450), (450, 388, 398), (451, 398, 395), (448, 451, 395), (448, 450, 451), (451, 450, 398), (452, 404, 389), (453, 389, 401), (452, 389, 453), (452, 453, 454), (453, 401, 454), (454, 401, 409), (455, 409, 404), (452, 455, 404), (452, 454, 455), (455, 454, 409), (456, 402, 403), (457, 402, 456), (457, 408, 402), (458, 403, 417), (459, 417, 408), (457, 459, 408), (457, 456, 458), (456, 403, 458), (457, 458, 459), (459, 458, 417), (460, 416, 418), (461, 416, 460), (461, 415, 416), (462, 418, 422), (461, 460, 462), (460, 418, 462), (461, 463, 415), (461, 462, 463), (463, 422, 415), (463, 462, 422), (464, 419, 420), (465, 419, 464), (465, 421, 419), (466, 420, 423), (465, 464, 466), (464, 420, 466), (465, 467, 421), (465, 466, 467), (467, 423, 421), (467, 466, 423), (468, 6, 8), (468, 30, 6), (468, 469, 30), (469, 470, 30), (468, 8, 13), (468, 13, 15), (468, 15, 471), (468, 472, 469), (468, 471, 472), (471, 15, 472), (472, 15, 39), (39, 473, 470), (469, 39, 470), (469, 472, 39), (474, 376, 475), (475, 376, 380), (474, 475, 476), (31, 30, 474), (474, 477, 31), (474, 476, 477), (475, 33, 476), (474, 30, 470), (31, 477, 32), (477, 476, 32), (33, 36, 476), (32, 476, 36), (475, 380, 33), (474, 470, 473), (474, 473, 376), (380, 40, 33), (473, 38, 376), (38, 473, 39), (2, 478, 479), (2, 480, 9), (2, 479, 480), (478, 371, 479), (2, 1, 478), (478, 368, 371), (478, 367, 368), (478, 1, 481), (478, 481, 367), (1, 18, 481), (481, 18, 367), (479, 482, 480), (480, 482, 10), (9, 480, 10), (10, 482, 483), (479, 371, 482), (482, 370, 483), (482, 371, 370), (483, 370, 373), (483, 484, 485), (10, 483, 486), (10, 486, 11), (483, 485, 486), (483, 372, 484), (484, 375, 485), (483, 373, 372), (484, 372, 375), (11, 486, 5), (485, 487, 486), (486, 487, 488), (5, 486, 488), (485, 375, 487), (487, 374, 488), (5, 488, 381), (5, 381, 12), (487, 375, 374), (488, 374, 381)])
me_model.materials.append(mat_warm_stone_preview_only)
me_model.update()

# ---- objects
ob_printable_wzu = bpy.data.objects.new('Printable_WZU', me_model)
ob_preview_camera = bpy.data.objects.new('Preview_camera', cam_camera_001)

# ---- transforms, parenting, visibility, modifiers, constraints
ob_printable_wzu.location = (0.0, 0.0, 0.0)
ob_preview_camera.location = (-195.0, -220.0, 155.0)
ob_preview_camera.rotation_euler = (1.282, -1.405e-08, -0.7252)

# ---- collection membership
col_collection.objects.link(ob_printable_wzu)
col_collection.objects.link(ob_preview_camera)

# ---- scene / render settings (as saved in the file)
scene.camera = ob_preview_camera
scene.frame_start = 1; scene.frame_end = 250; scene.frame_set(1)
scene.render.engine = 'BLENDER_WORKBENCH'
scene.render.resolution_x = 1000
scene.render.resolution_y = 800
scene.view_settings.view_transform = 'Standard'
scene.unit_settings.scale_length = 0.001
bpy.context.view_layer.update()

# ---- added for rendering (the .blend has no usable light): sun
light_auto_sun = bpy.data.lights.new('AutoSun', 'SUN')
light_auto_sun.energy = 3.0
light_auto_sun.angle = 0.0523599
ob_auto_sun = bpy.data.objects.new('AutoSun', light_auto_sun)
scene.collection.objects.link(ob_auto_sun)
ob_auto_sun.rotation_euler = (0.872665, 0.174533, 0.523599)
bpy.context.view_layer.update()
